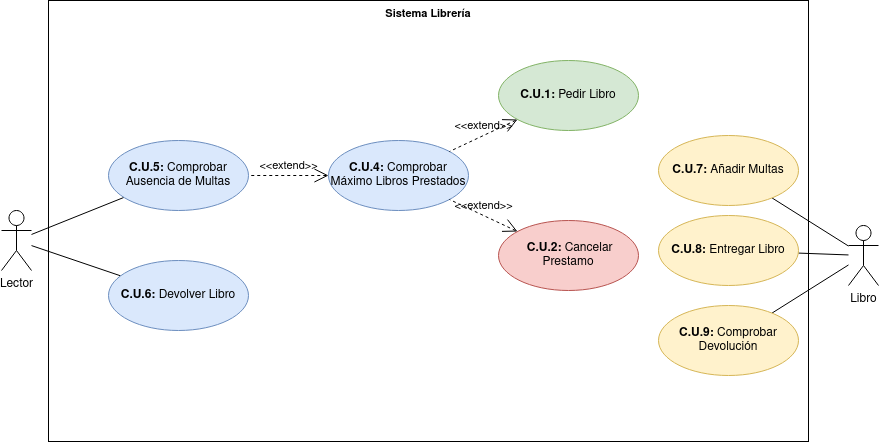

The diagram above was exported from draw.io. Its source (the exported page's mxGraphModel, read from the mxfile embedded in the PNG):
<mxGraphModel dx="1434" dy="722" grid="1" gridSize="10" guides="1" tooltips="1" connect="1" arrows="1" fold="1" page="1" pageScale="1" pageWidth="827" pageHeight="1169" math="0" shadow="0">
  <root>
    <mxCell id="0" />
    <mxCell id="1" parent="0" />
    <mxCell id="c3HBFg0HI2Npq5dBwJYc-27" value="Sistema Librería" style="shape=rect;html=1;verticalAlign=top;fontStyle=1;whiteSpace=wrap;align=center;fontFamily=Helvetica;fontSize=11;fontColor=default;" parent="1" vertex="1">
      <mxGeometry x="170" y="40" width="760" height="441" as="geometry" />
    </mxCell>
    <mxCell id="c3HBFg0HI2Npq5dBwJYc-14" style="edgeStyle=none;shape=connector;rounded=0;orthogonalLoop=1;jettySize=auto;html=1;labelBackgroundColor=default;strokeColor=default;align=center;verticalAlign=middle;fontFamily=Helvetica;fontSize=11;fontColor=default;endArrow=none;endFill=0;" parent="1" source="c3HBFg0HI2Npq5dBwJYc-1" target="c3HBFg0HI2Npq5dBwJYc-7" edge="1">
      <mxGeometry relative="1" as="geometry" />
    </mxCell>
    <mxCell id="c3HBFg0HI2Npq5dBwJYc-18" style="edgeStyle=none;shape=connector;rounded=0;orthogonalLoop=1;jettySize=auto;html=1;labelBackgroundColor=default;strokeColor=default;align=center;verticalAlign=middle;fontFamily=Helvetica;fontSize=11;fontColor=default;endArrow=none;endFill=0;" parent="1" source="c3HBFg0HI2Npq5dBwJYc-1" target="c3HBFg0HI2Npq5dBwJYc-5" edge="1">
      <mxGeometry relative="1" as="geometry" />
    </mxCell>
    <mxCell id="c3HBFg0HI2Npq5dBwJYc-1" value="Lector" style="shape=umlActor;html=1;verticalLabelPosition=bottom;verticalAlign=top;align=center;" parent="1" vertex="1">
      <mxGeometry x="123" y="250" width="30" height="60" as="geometry" />
    </mxCell>
    <mxCell id="c3HBFg0HI2Npq5dBwJYc-2" value="&lt;b&gt;C.U.1:&lt;/b&gt; Pedir Libro" style="ellipse;whiteSpace=wrap;html=1;fillColor=#d5e8d4;strokeColor=#82b366;" parent="1" vertex="1">
      <mxGeometry x="620" y="100" width="140" height="70" as="geometry" />
    </mxCell>
    <mxCell id="c3HBFg0HI2Npq5dBwJYc-5" value="&lt;b&gt;C.U.6:&lt;/b&gt; Devolver Libro" style="ellipse;whiteSpace=wrap;html=1;fillColor=#dae8fc;strokeColor=#6c8ebf;" parent="1" vertex="1">
      <mxGeometry x="230" y="300" width="140" height="70" as="geometry" />
    </mxCell>
    <mxCell id="c3HBFg0HI2Npq5dBwJYc-6" value="&lt;b&gt;C.U.4: &lt;/b&gt;Comprobar Máximo Libros Prestados" style="ellipse;whiteSpace=wrap;html=1;fillColor=#dae8fc;strokeColor=#6c8ebf;" parent="1" vertex="1">
      <mxGeometry x="450" y="180" width="140" height="70" as="geometry" />
    </mxCell>
    <mxCell id="c3HBFg0HI2Npq5dBwJYc-7" value="&lt;b&gt;C.U.5: &lt;/b&gt;Comprobar Ausencia de Multas" style="ellipse;whiteSpace=wrap;html=1;fillColor=#dae8fc;strokeColor=#6c8ebf;" parent="1" vertex="1">
      <mxGeometry x="230" y="180" width="140" height="70" as="geometry" />
    </mxCell>
    <mxCell id="c3HBFg0HI2Npq5dBwJYc-8" value="&lt;b&gt;&amp;nbsp;C.U.2: &lt;/b&gt;Cancelar Prestamo" style="ellipse;whiteSpace=wrap;html=1;fillColor=#f8cecc;strokeColor=#b85450;" parent="1" vertex="1">
      <mxGeometry x="620" y="260" width="140" height="70" as="geometry" />
    </mxCell>
    <mxCell id="c3HBFg0HI2Npq5dBwJYc-15" value="&amp;lt;&amp;lt;extend&amp;gt;&amp;gt;" style="edgeStyle=none;html=1;startArrow=open;endArrow=none;startSize=12;verticalAlign=bottom;dashed=1;labelBackgroundColor=none;rounded=0;strokeColor=default;align=center;fontFamily=Helvetica;fontSize=11;fontColor=default;shape=connector;" parent="1" source="c3HBFg0HI2Npq5dBwJYc-8" target="c3HBFg0HI2Npq5dBwJYc-6" edge="1">
      <mxGeometry width="160" relative="1" as="geometry">
        <mxPoint x="370" y="335" as="sourcePoint" />
        <mxPoint x="530" y="335" as="targetPoint" />
      </mxGeometry>
    </mxCell>
    <mxCell id="c3HBFg0HI2Npq5dBwJYc-16" value="&amp;lt;&amp;lt;extend&amp;gt;&amp;gt;" style="edgeStyle=none;html=1;startArrow=open;endArrow=none;startSize=12;verticalAlign=bottom;dashed=1;labelBackgroundColor=none;rounded=0;strokeColor=default;align=center;fontFamily=Helvetica;fontSize=11;fontColor=default;shape=connector;" parent="1" source="c3HBFg0HI2Npq5dBwJYc-2" target="c3HBFg0HI2Npq5dBwJYc-6" edge="1">
      <mxGeometry width="160" relative="1" as="geometry">
        <mxPoint x="649" y="281" as="sourcePoint" />
        <mxPoint x="581" y="249" as="targetPoint" />
      </mxGeometry>
    </mxCell>
    <mxCell id="c3HBFg0HI2Npq5dBwJYc-17" value="&amp;lt;&amp;lt;extend&amp;gt;&amp;gt;" style="edgeStyle=none;html=1;startArrow=open;endArrow=none;startSize=12;verticalAlign=bottom;dashed=1;labelBackgroundColor=none;rounded=0;align=center;fontFamily=Helvetica;fontSize=11;fontColor=default;shape=connector;" parent="1" source="c3HBFg0HI2Npq5dBwJYc-6" target="c3HBFg0HI2Npq5dBwJYc-7" edge="1">
      <mxGeometry width="160" relative="1" as="geometry">
        <mxPoint x="649" y="169" as="sourcePoint" />
        <mxPoint x="581" y="201" as="targetPoint" />
      </mxGeometry>
    </mxCell>
    <mxCell id="c3HBFg0HI2Npq5dBwJYc-24" style="edgeStyle=none;shape=connector;rounded=0;orthogonalLoop=1;jettySize=auto;html=1;labelBackgroundColor=default;strokeColor=default;align=center;verticalAlign=middle;fontFamily=Helvetica;fontSize=11;fontColor=default;endArrow=none;endFill=0;" parent="1" source="c3HBFg0HI2Npq5dBwJYc-19" target="c3HBFg0HI2Npq5dBwJYc-23" edge="1">
      <mxGeometry relative="1" as="geometry" />
    </mxCell>
    <mxCell id="c3HBFg0HI2Npq5dBwJYc-25" style="edgeStyle=none;shape=connector;rounded=0;orthogonalLoop=1;jettySize=auto;html=1;labelBackgroundColor=default;strokeColor=default;align=center;verticalAlign=middle;fontFamily=Helvetica;fontSize=11;fontColor=default;endArrow=none;endFill=0;" parent="1" source="c3HBFg0HI2Npq5dBwJYc-19" target="c3HBFg0HI2Npq5dBwJYc-22" edge="1">
      <mxGeometry relative="1" as="geometry" />
    </mxCell>
    <mxCell id="c3HBFg0HI2Npq5dBwJYc-26" style="edgeStyle=none;shape=connector;rounded=0;orthogonalLoop=1;jettySize=auto;html=1;labelBackgroundColor=default;strokeColor=default;align=center;verticalAlign=middle;fontFamily=Helvetica;fontSize=11;fontColor=default;endArrow=none;endFill=0;" parent="1" source="c3HBFg0HI2Npq5dBwJYc-19" target="c3HBFg0HI2Npq5dBwJYc-21" edge="1">
      <mxGeometry relative="1" as="geometry" />
    </mxCell>
    <mxCell id="c3HBFg0HI2Npq5dBwJYc-19" value="Libro" style="shape=umlActor;html=1;verticalLabelPosition=bottom;verticalAlign=top;align=center;" parent="1" vertex="1">
      <mxGeometry x="970" y="265" width="30" height="60" as="geometry" />
    </mxCell>
    <mxCell id="c3HBFg0HI2Npq5dBwJYc-21" value="&lt;b&gt;C.U.9: &lt;/b&gt;Comprobar Devolución" style="ellipse;whiteSpace=wrap;html=1;fillColor=#fff2cc;strokeColor=#d6b656;" parent="1" vertex="1">
      <mxGeometry x="780" y="345" width="140" height="70" as="geometry" />
    </mxCell>
    <mxCell id="c3HBFg0HI2Npq5dBwJYc-22" value="&lt;b&gt;C.U.8: &lt;/b&gt;Entregar Libro" style="ellipse;whiteSpace=wrap;html=1;fillColor=#fff2cc;strokeColor=#d6b656;" parent="1" vertex="1">
      <mxGeometry x="780" y="255" width="140" height="70" as="geometry" />
    </mxCell>
    <mxCell id="c3HBFg0HI2Npq5dBwJYc-23" value="&lt;b&gt;C.U.7:&lt;/b&gt; Añadir Multas" style="ellipse;whiteSpace=wrap;html=1;fillColor=#fff2cc;strokeColor=#d6b656;" parent="1" vertex="1">
      <mxGeometry x="780" y="175" width="140" height="70" as="geometry" />
    </mxCell>
  </root>
</mxGraphModel>